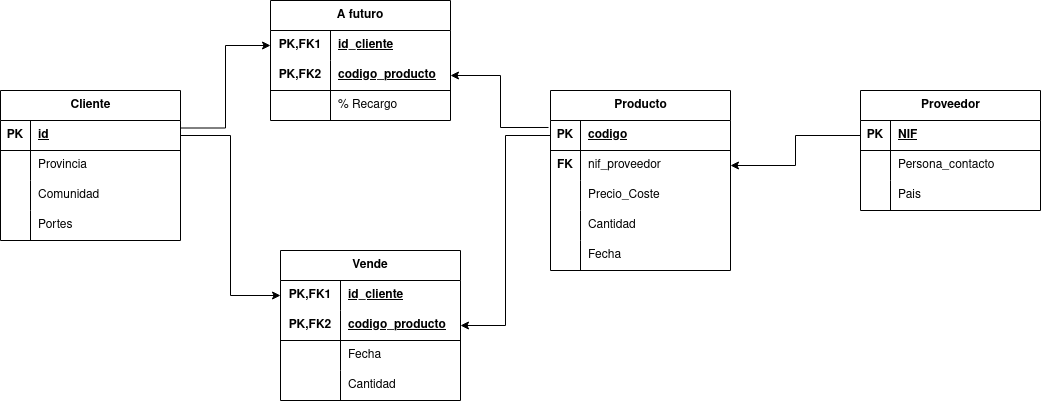

The diagram above was exported from draw.io. Its source (the exported page's mxGraphModel, read from the mxfile embedded in the PNG):
<mxGraphModel dx="1434" dy="795" grid="1" gridSize="10" guides="1" tooltips="1" connect="1" arrows="1" fold="1" page="1" pageScale="1" pageWidth="827" pageHeight="1169" math="0" shadow="0">
  <root>
    <mxCell id="0" />
    <mxCell id="1" parent="0" />
    <mxCell id="OjkmUWZxMnyXioy2Z7ho-86" style="edgeStyle=orthogonalEdgeStyle;rounded=0;orthogonalLoop=1;jettySize=auto;html=1;exitX=1;exitY=0.25;exitDx=0;exitDy=0;entryX=0;entryY=0.5;entryDx=0;entryDy=0;" edge="1" parent="1" source="OjkmUWZxMnyXioy2Z7ho-1" target="OjkmUWZxMnyXioy2Z7ho-28">
      <mxGeometry relative="1" as="geometry" />
    </mxCell>
    <mxCell id="OjkmUWZxMnyXioy2Z7ho-1" value="Cliente" style="shape=table;startSize=30;container=1;collapsible=1;childLayout=tableLayout;fixedRows=1;rowLines=0;fontStyle=1;align=center;resizeLast=1;html=1;" vertex="1" parent="1">
      <mxGeometry x="40" y="500" width="180" height="150" as="geometry" />
    </mxCell>
    <mxCell id="OjkmUWZxMnyXioy2Z7ho-2" value="" style="shape=tableRow;horizontal=0;startSize=0;swimlaneHead=0;swimlaneBody=0;fillColor=none;collapsible=0;dropTarget=0;points=[[0,0.5],[1,0.5]];portConstraint=eastwest;top=0;left=0;right=0;bottom=1;" vertex="1" parent="OjkmUWZxMnyXioy2Z7ho-1">
      <mxGeometry y="30" width="180" height="30" as="geometry" />
    </mxCell>
    <mxCell id="OjkmUWZxMnyXioy2Z7ho-3" value="PK" style="shape=partialRectangle;connectable=0;fillColor=none;top=0;left=0;bottom=0;right=0;fontStyle=1;overflow=hidden;whiteSpace=wrap;html=1;" vertex="1" parent="OjkmUWZxMnyXioy2Z7ho-2">
      <mxGeometry width="30" height="30" as="geometry">
        <mxRectangle width="30" height="30" as="alternateBounds" />
      </mxGeometry>
    </mxCell>
    <mxCell id="OjkmUWZxMnyXioy2Z7ho-4" value="id" style="shape=partialRectangle;connectable=0;fillColor=none;top=0;left=0;bottom=0;right=0;align=left;spacingLeft=6;fontStyle=5;overflow=hidden;whiteSpace=wrap;html=1;" vertex="1" parent="OjkmUWZxMnyXioy2Z7ho-2">
      <mxGeometry x="30" width="150" height="30" as="geometry">
        <mxRectangle width="150" height="30" as="alternateBounds" />
      </mxGeometry>
    </mxCell>
    <mxCell id="OjkmUWZxMnyXioy2Z7ho-5" value="" style="shape=tableRow;horizontal=0;startSize=0;swimlaneHead=0;swimlaneBody=0;fillColor=none;collapsible=0;dropTarget=0;points=[[0,0.5],[1,0.5]];portConstraint=eastwest;top=0;left=0;right=0;bottom=0;" vertex="1" parent="OjkmUWZxMnyXioy2Z7ho-1">
      <mxGeometry y="60" width="180" height="30" as="geometry" />
    </mxCell>
    <mxCell id="OjkmUWZxMnyXioy2Z7ho-6" value="" style="shape=partialRectangle;connectable=0;fillColor=none;top=0;left=0;bottom=0;right=0;editable=1;overflow=hidden;whiteSpace=wrap;html=1;" vertex="1" parent="OjkmUWZxMnyXioy2Z7ho-5">
      <mxGeometry width="30" height="30" as="geometry">
        <mxRectangle width="30" height="30" as="alternateBounds" />
      </mxGeometry>
    </mxCell>
    <mxCell id="OjkmUWZxMnyXioy2Z7ho-7" value="Provincia" style="shape=partialRectangle;connectable=0;fillColor=none;top=0;left=0;bottom=0;right=0;align=left;spacingLeft=6;overflow=hidden;whiteSpace=wrap;html=1;" vertex="1" parent="OjkmUWZxMnyXioy2Z7ho-5">
      <mxGeometry x="30" width="150" height="30" as="geometry">
        <mxRectangle width="150" height="30" as="alternateBounds" />
      </mxGeometry>
    </mxCell>
    <mxCell id="OjkmUWZxMnyXioy2Z7ho-8" value="" style="shape=tableRow;horizontal=0;startSize=0;swimlaneHead=0;swimlaneBody=0;fillColor=none;collapsible=0;dropTarget=0;points=[[0,0.5],[1,0.5]];portConstraint=eastwest;top=0;left=0;right=0;bottom=0;" vertex="1" parent="OjkmUWZxMnyXioy2Z7ho-1">
      <mxGeometry y="90" width="180" height="30" as="geometry" />
    </mxCell>
    <mxCell id="OjkmUWZxMnyXioy2Z7ho-9" value="" style="shape=partialRectangle;connectable=0;fillColor=none;top=0;left=0;bottom=0;right=0;editable=1;overflow=hidden;whiteSpace=wrap;html=1;" vertex="1" parent="OjkmUWZxMnyXioy2Z7ho-8">
      <mxGeometry width="30" height="30" as="geometry">
        <mxRectangle width="30" height="30" as="alternateBounds" />
      </mxGeometry>
    </mxCell>
    <mxCell id="OjkmUWZxMnyXioy2Z7ho-10" value="Comunidad" style="shape=partialRectangle;connectable=0;fillColor=none;top=0;left=0;bottom=0;right=0;align=left;spacingLeft=6;overflow=hidden;whiteSpace=wrap;html=1;" vertex="1" parent="OjkmUWZxMnyXioy2Z7ho-8">
      <mxGeometry x="30" width="150" height="30" as="geometry">
        <mxRectangle width="150" height="30" as="alternateBounds" />
      </mxGeometry>
    </mxCell>
    <mxCell id="OjkmUWZxMnyXioy2Z7ho-11" value="" style="shape=tableRow;horizontal=0;startSize=0;swimlaneHead=0;swimlaneBody=0;fillColor=none;collapsible=0;dropTarget=0;points=[[0,0.5],[1,0.5]];portConstraint=eastwest;top=0;left=0;right=0;bottom=0;" vertex="1" parent="OjkmUWZxMnyXioy2Z7ho-1">
      <mxGeometry y="120" width="180" height="30" as="geometry" />
    </mxCell>
    <mxCell id="OjkmUWZxMnyXioy2Z7ho-12" value="" style="shape=partialRectangle;connectable=0;fillColor=none;top=0;left=0;bottom=0;right=0;editable=1;overflow=hidden;whiteSpace=wrap;html=1;" vertex="1" parent="OjkmUWZxMnyXioy2Z7ho-11">
      <mxGeometry width="30" height="30" as="geometry">
        <mxRectangle width="30" height="30" as="alternateBounds" />
      </mxGeometry>
    </mxCell>
    <mxCell id="OjkmUWZxMnyXioy2Z7ho-13" value="Portes" style="shape=partialRectangle;connectable=0;fillColor=none;top=0;left=0;bottom=0;right=0;align=left;spacingLeft=6;overflow=hidden;whiteSpace=wrap;html=1;" vertex="1" parent="OjkmUWZxMnyXioy2Z7ho-11">
      <mxGeometry x="30" width="150" height="30" as="geometry">
        <mxRectangle width="150" height="30" as="alternateBounds" />
      </mxGeometry>
    </mxCell>
    <mxCell id="OjkmUWZxMnyXioy2Z7ho-27" value="A futuro" style="shape=table;startSize=30;container=1;collapsible=1;childLayout=tableLayout;fixedRows=1;rowLines=0;fontStyle=1;align=center;resizeLast=1;html=1;whiteSpace=wrap;" vertex="1" parent="1">
      <mxGeometry x="310" y="410" width="180" height="120" as="geometry" />
    </mxCell>
    <mxCell id="OjkmUWZxMnyXioy2Z7ho-28" value="" style="shape=tableRow;horizontal=0;startSize=0;swimlaneHead=0;swimlaneBody=0;fillColor=none;collapsible=0;dropTarget=0;points=[[0,0.5],[1,0.5]];portConstraint=eastwest;top=0;left=0;right=0;bottom=0;html=1;" vertex="1" parent="OjkmUWZxMnyXioy2Z7ho-27">
      <mxGeometry y="30" width="180" height="30" as="geometry" />
    </mxCell>
    <mxCell id="OjkmUWZxMnyXioy2Z7ho-29" value="PK,FK1" style="shape=partialRectangle;connectable=0;fillColor=none;top=0;left=0;bottom=0;right=0;fontStyle=1;overflow=hidden;html=1;whiteSpace=wrap;" vertex="1" parent="OjkmUWZxMnyXioy2Z7ho-28">
      <mxGeometry width="60" height="30" as="geometry">
        <mxRectangle width="60" height="30" as="alternateBounds" />
      </mxGeometry>
    </mxCell>
    <mxCell id="OjkmUWZxMnyXioy2Z7ho-30" value="id_cliente" style="shape=partialRectangle;connectable=0;fillColor=none;top=0;left=0;bottom=0;right=0;align=left;spacingLeft=6;fontStyle=5;overflow=hidden;html=1;whiteSpace=wrap;" vertex="1" parent="OjkmUWZxMnyXioy2Z7ho-28">
      <mxGeometry x="60" width="120" height="30" as="geometry">
        <mxRectangle width="120" height="30" as="alternateBounds" />
      </mxGeometry>
    </mxCell>
    <mxCell id="OjkmUWZxMnyXioy2Z7ho-31" value="" style="shape=tableRow;horizontal=0;startSize=0;swimlaneHead=0;swimlaneBody=0;fillColor=none;collapsible=0;dropTarget=0;points=[[0,0.5],[1,0.5]];portConstraint=eastwest;top=0;left=0;right=0;bottom=1;html=1;" vertex="1" parent="OjkmUWZxMnyXioy2Z7ho-27">
      <mxGeometry y="60" width="180" height="30" as="geometry" />
    </mxCell>
    <mxCell id="OjkmUWZxMnyXioy2Z7ho-32" value="PK,FK2" style="shape=partialRectangle;connectable=0;fillColor=none;top=0;left=0;bottom=0;right=0;fontStyle=1;overflow=hidden;html=1;whiteSpace=wrap;" vertex="1" parent="OjkmUWZxMnyXioy2Z7ho-31">
      <mxGeometry width="60" height="30" as="geometry">
        <mxRectangle width="60" height="30" as="alternateBounds" />
      </mxGeometry>
    </mxCell>
    <mxCell id="OjkmUWZxMnyXioy2Z7ho-33" value="codigo_producto" style="shape=partialRectangle;connectable=0;fillColor=none;top=0;left=0;bottom=0;right=0;align=left;spacingLeft=6;fontStyle=5;overflow=hidden;html=1;whiteSpace=wrap;" vertex="1" parent="OjkmUWZxMnyXioy2Z7ho-31">
      <mxGeometry x="60" width="120" height="30" as="geometry">
        <mxRectangle width="120" height="30" as="alternateBounds" />
      </mxGeometry>
    </mxCell>
    <mxCell id="OjkmUWZxMnyXioy2Z7ho-34" value="" style="shape=tableRow;horizontal=0;startSize=0;swimlaneHead=0;swimlaneBody=0;fillColor=none;collapsible=0;dropTarget=0;points=[[0,0.5],[1,0.5]];portConstraint=eastwest;top=0;left=0;right=0;bottom=0;html=1;" vertex="1" parent="OjkmUWZxMnyXioy2Z7ho-27">
      <mxGeometry y="90" width="180" height="30" as="geometry" />
    </mxCell>
    <mxCell id="OjkmUWZxMnyXioy2Z7ho-35" value="" style="shape=partialRectangle;connectable=0;fillColor=none;top=0;left=0;bottom=0;right=0;editable=1;overflow=hidden;html=1;whiteSpace=wrap;" vertex="1" parent="OjkmUWZxMnyXioy2Z7ho-34">
      <mxGeometry width="60" height="30" as="geometry">
        <mxRectangle width="60" height="30" as="alternateBounds" />
      </mxGeometry>
    </mxCell>
    <mxCell id="OjkmUWZxMnyXioy2Z7ho-36" value="% Recargo" style="shape=partialRectangle;connectable=0;fillColor=none;top=0;left=0;bottom=0;right=0;align=left;spacingLeft=6;overflow=hidden;html=1;whiteSpace=wrap;" vertex="1" parent="OjkmUWZxMnyXioy2Z7ho-34">
      <mxGeometry x="60" width="120" height="30" as="geometry">
        <mxRectangle width="120" height="30" as="alternateBounds" />
      </mxGeometry>
    </mxCell>
    <mxCell id="OjkmUWZxMnyXioy2Z7ho-43" value="Producto" style="shape=table;startSize=30;container=1;collapsible=1;childLayout=tableLayout;fixedRows=1;rowLines=0;fontStyle=1;align=center;resizeLast=1;html=1;" vertex="1" parent="1">
      <mxGeometry x="590" y="500" width="180" height="180" as="geometry" />
    </mxCell>
    <mxCell id="OjkmUWZxMnyXioy2Z7ho-44" value="" style="shape=tableRow;horizontal=0;startSize=0;swimlaneHead=0;swimlaneBody=0;fillColor=none;collapsible=0;dropTarget=0;points=[[0,0.5],[1,0.5]];portConstraint=eastwest;top=0;left=0;right=0;bottom=1;" vertex="1" parent="OjkmUWZxMnyXioy2Z7ho-43">
      <mxGeometry y="30" width="180" height="30" as="geometry" />
    </mxCell>
    <mxCell id="OjkmUWZxMnyXioy2Z7ho-45" value="PK" style="shape=partialRectangle;connectable=0;fillColor=none;top=0;left=0;bottom=0;right=0;fontStyle=1;overflow=hidden;whiteSpace=wrap;html=1;" vertex="1" parent="OjkmUWZxMnyXioy2Z7ho-44">
      <mxGeometry width="30" height="30" as="geometry">
        <mxRectangle width="30" height="30" as="alternateBounds" />
      </mxGeometry>
    </mxCell>
    <mxCell id="OjkmUWZxMnyXioy2Z7ho-46" value="codigo" style="shape=partialRectangle;connectable=0;fillColor=none;top=0;left=0;bottom=0;right=0;align=left;spacingLeft=6;fontStyle=5;overflow=hidden;whiteSpace=wrap;html=1;" vertex="1" parent="OjkmUWZxMnyXioy2Z7ho-44">
      <mxGeometry x="30" width="150" height="30" as="geometry">
        <mxRectangle width="150" height="30" as="alternateBounds" />
      </mxGeometry>
    </mxCell>
    <mxCell id="OjkmUWZxMnyXioy2Z7ho-47" value="" style="shape=tableRow;horizontal=0;startSize=0;swimlaneHead=0;swimlaneBody=0;fillColor=none;collapsible=0;dropTarget=0;points=[[0,0.5],[1,0.5]];portConstraint=eastwest;top=0;left=0;right=0;bottom=0;" vertex="1" parent="OjkmUWZxMnyXioy2Z7ho-43">
      <mxGeometry y="60" width="180" height="30" as="geometry" />
    </mxCell>
    <mxCell id="OjkmUWZxMnyXioy2Z7ho-48" value="&lt;b&gt;FK&lt;/b&gt;" style="shape=partialRectangle;connectable=0;fillColor=none;top=0;left=0;bottom=0;right=0;editable=1;overflow=hidden;whiteSpace=wrap;html=1;" vertex="1" parent="OjkmUWZxMnyXioy2Z7ho-47">
      <mxGeometry width="30" height="30" as="geometry">
        <mxRectangle width="30" height="30" as="alternateBounds" />
      </mxGeometry>
    </mxCell>
    <mxCell id="OjkmUWZxMnyXioy2Z7ho-49" value="nif_proveedor" style="shape=partialRectangle;connectable=0;fillColor=none;top=0;left=0;bottom=0;right=0;align=left;spacingLeft=6;overflow=hidden;whiteSpace=wrap;html=1;" vertex="1" parent="OjkmUWZxMnyXioy2Z7ho-47">
      <mxGeometry x="30" width="150" height="30" as="geometry">
        <mxRectangle width="150" height="30" as="alternateBounds" />
      </mxGeometry>
    </mxCell>
    <mxCell id="OjkmUWZxMnyXioy2Z7ho-50" value="" style="shape=tableRow;horizontal=0;startSize=0;swimlaneHead=0;swimlaneBody=0;fillColor=none;collapsible=0;dropTarget=0;points=[[0,0.5],[1,0.5]];portConstraint=eastwest;top=0;left=0;right=0;bottom=0;" vertex="1" parent="OjkmUWZxMnyXioy2Z7ho-43">
      <mxGeometry y="90" width="180" height="30" as="geometry" />
    </mxCell>
    <mxCell id="OjkmUWZxMnyXioy2Z7ho-51" value="" style="shape=partialRectangle;connectable=0;fillColor=none;top=0;left=0;bottom=0;right=0;editable=1;overflow=hidden;whiteSpace=wrap;html=1;" vertex="1" parent="OjkmUWZxMnyXioy2Z7ho-50">
      <mxGeometry width="30" height="30" as="geometry">
        <mxRectangle width="30" height="30" as="alternateBounds" />
      </mxGeometry>
    </mxCell>
    <mxCell id="OjkmUWZxMnyXioy2Z7ho-52" value="Precio_Coste" style="shape=partialRectangle;connectable=0;fillColor=none;top=0;left=0;bottom=0;right=0;align=left;spacingLeft=6;overflow=hidden;whiteSpace=wrap;html=1;" vertex="1" parent="OjkmUWZxMnyXioy2Z7ho-50">
      <mxGeometry x="30" width="150" height="30" as="geometry">
        <mxRectangle width="150" height="30" as="alternateBounds" />
      </mxGeometry>
    </mxCell>
    <mxCell id="OjkmUWZxMnyXioy2Z7ho-53" value="" style="shape=tableRow;horizontal=0;startSize=0;swimlaneHead=0;swimlaneBody=0;fillColor=none;collapsible=0;dropTarget=0;points=[[0,0.5],[1,0.5]];portConstraint=eastwest;top=0;left=0;right=0;bottom=0;" vertex="1" parent="OjkmUWZxMnyXioy2Z7ho-43">
      <mxGeometry y="120" width="180" height="30" as="geometry" />
    </mxCell>
    <mxCell id="OjkmUWZxMnyXioy2Z7ho-54" value="" style="shape=partialRectangle;connectable=0;fillColor=none;top=0;left=0;bottom=0;right=0;editable=1;overflow=hidden;whiteSpace=wrap;html=1;" vertex="1" parent="OjkmUWZxMnyXioy2Z7ho-53">
      <mxGeometry width="30" height="30" as="geometry">
        <mxRectangle width="30" height="30" as="alternateBounds" />
      </mxGeometry>
    </mxCell>
    <mxCell id="OjkmUWZxMnyXioy2Z7ho-55" value="Cantidad" style="shape=partialRectangle;connectable=0;fillColor=none;top=0;left=0;bottom=0;right=0;align=left;spacingLeft=6;overflow=hidden;whiteSpace=wrap;html=1;" vertex="1" parent="OjkmUWZxMnyXioy2Z7ho-53">
      <mxGeometry x="30" width="150" height="30" as="geometry">
        <mxRectangle width="150" height="30" as="alternateBounds" />
      </mxGeometry>
    </mxCell>
    <mxCell id="OjkmUWZxMnyXioy2Z7ho-126" value="" style="shape=tableRow;horizontal=0;startSize=0;swimlaneHead=0;swimlaneBody=0;fillColor=none;collapsible=0;dropTarget=0;points=[[0,0.5],[1,0.5]];portConstraint=eastwest;top=0;left=0;right=0;bottom=0;" vertex="1" parent="OjkmUWZxMnyXioy2Z7ho-43">
      <mxGeometry y="150" width="180" height="30" as="geometry" />
    </mxCell>
    <mxCell id="OjkmUWZxMnyXioy2Z7ho-127" value="" style="shape=partialRectangle;connectable=0;fillColor=none;top=0;left=0;bottom=0;right=0;editable=1;overflow=hidden;whiteSpace=wrap;html=1;" vertex="1" parent="OjkmUWZxMnyXioy2Z7ho-126">
      <mxGeometry width="30" height="30" as="geometry">
        <mxRectangle width="30" height="30" as="alternateBounds" />
      </mxGeometry>
    </mxCell>
    <mxCell id="OjkmUWZxMnyXioy2Z7ho-128" value="Fecha" style="shape=partialRectangle;connectable=0;fillColor=none;top=0;left=0;bottom=0;right=0;align=left;spacingLeft=6;overflow=hidden;whiteSpace=wrap;html=1;" vertex="1" parent="OjkmUWZxMnyXioy2Z7ho-126">
      <mxGeometry x="30" width="150" height="30" as="geometry">
        <mxRectangle width="150" height="30" as="alternateBounds" />
      </mxGeometry>
    </mxCell>
    <mxCell id="OjkmUWZxMnyXioy2Z7ho-58" value="Proveedor" style="shape=table;startSize=30;container=1;collapsible=1;childLayout=tableLayout;fixedRows=1;rowLines=0;fontStyle=1;align=center;resizeLast=1;html=1;" vertex="1" parent="1">
      <mxGeometry x="900" y="500" width="180" height="120" as="geometry" />
    </mxCell>
    <mxCell id="OjkmUWZxMnyXioy2Z7ho-59" value="" style="shape=tableRow;horizontal=0;startSize=0;swimlaneHead=0;swimlaneBody=0;fillColor=none;collapsible=0;dropTarget=0;points=[[0,0.5],[1,0.5]];portConstraint=eastwest;top=0;left=0;right=0;bottom=1;" vertex="1" parent="OjkmUWZxMnyXioy2Z7ho-58">
      <mxGeometry y="30" width="180" height="30" as="geometry" />
    </mxCell>
    <mxCell id="OjkmUWZxMnyXioy2Z7ho-60" value="PK" style="shape=partialRectangle;connectable=0;fillColor=none;top=0;left=0;bottom=0;right=0;fontStyle=1;overflow=hidden;whiteSpace=wrap;html=1;" vertex="1" parent="OjkmUWZxMnyXioy2Z7ho-59">
      <mxGeometry width="30" height="30" as="geometry">
        <mxRectangle width="30" height="30" as="alternateBounds" />
      </mxGeometry>
    </mxCell>
    <mxCell id="OjkmUWZxMnyXioy2Z7ho-61" value="NIF" style="shape=partialRectangle;connectable=0;fillColor=none;top=0;left=0;bottom=0;right=0;align=left;spacingLeft=6;fontStyle=5;overflow=hidden;whiteSpace=wrap;html=1;" vertex="1" parent="OjkmUWZxMnyXioy2Z7ho-59">
      <mxGeometry x="30" width="150" height="30" as="geometry">
        <mxRectangle width="150" height="30" as="alternateBounds" />
      </mxGeometry>
    </mxCell>
    <mxCell id="OjkmUWZxMnyXioy2Z7ho-62" value="" style="shape=tableRow;horizontal=0;startSize=0;swimlaneHead=0;swimlaneBody=0;fillColor=none;collapsible=0;dropTarget=0;points=[[0,0.5],[1,0.5]];portConstraint=eastwest;top=0;left=0;right=0;bottom=0;" vertex="1" parent="OjkmUWZxMnyXioy2Z7ho-58">
      <mxGeometry y="60" width="180" height="30" as="geometry" />
    </mxCell>
    <mxCell id="OjkmUWZxMnyXioy2Z7ho-63" value="" style="shape=partialRectangle;connectable=0;fillColor=none;top=0;left=0;bottom=0;right=0;editable=1;overflow=hidden;whiteSpace=wrap;html=1;" vertex="1" parent="OjkmUWZxMnyXioy2Z7ho-62">
      <mxGeometry width="30" height="30" as="geometry">
        <mxRectangle width="30" height="30" as="alternateBounds" />
      </mxGeometry>
    </mxCell>
    <mxCell id="OjkmUWZxMnyXioy2Z7ho-64" value="Persona_contacto" style="shape=partialRectangle;connectable=0;fillColor=none;top=0;left=0;bottom=0;right=0;align=left;spacingLeft=6;overflow=hidden;whiteSpace=wrap;html=1;" vertex="1" parent="OjkmUWZxMnyXioy2Z7ho-62">
      <mxGeometry x="30" width="150" height="30" as="geometry">
        <mxRectangle width="150" height="30" as="alternateBounds" />
      </mxGeometry>
    </mxCell>
    <mxCell id="OjkmUWZxMnyXioy2Z7ho-65" value="" style="shape=tableRow;horizontal=0;startSize=0;swimlaneHead=0;swimlaneBody=0;fillColor=none;collapsible=0;dropTarget=0;points=[[0,0.5],[1,0.5]];portConstraint=eastwest;top=0;left=0;right=0;bottom=0;" vertex="1" parent="OjkmUWZxMnyXioy2Z7ho-58">
      <mxGeometry y="90" width="180" height="30" as="geometry" />
    </mxCell>
    <mxCell id="OjkmUWZxMnyXioy2Z7ho-66" value="" style="shape=partialRectangle;connectable=0;fillColor=none;top=0;left=0;bottom=0;right=0;editable=1;overflow=hidden;whiteSpace=wrap;html=1;" vertex="1" parent="OjkmUWZxMnyXioy2Z7ho-65">
      <mxGeometry width="30" height="30" as="geometry">
        <mxRectangle width="30" height="30" as="alternateBounds" />
      </mxGeometry>
    </mxCell>
    <mxCell id="OjkmUWZxMnyXioy2Z7ho-67" value="Pais" style="shape=partialRectangle;connectable=0;fillColor=none;top=0;left=0;bottom=0;right=0;align=left;spacingLeft=6;overflow=hidden;whiteSpace=wrap;html=1;" vertex="1" parent="OjkmUWZxMnyXioy2Z7ho-65">
      <mxGeometry x="30" width="150" height="30" as="geometry">
        <mxRectangle width="150" height="30" as="alternateBounds" />
      </mxGeometry>
    </mxCell>
    <mxCell id="OjkmUWZxMnyXioy2Z7ho-71" style="edgeStyle=orthogonalEdgeStyle;rounded=0;orthogonalLoop=1;jettySize=auto;html=1;exitX=0;exitY=0.5;exitDx=0;exitDy=0;entryX=1;entryY=0.5;entryDx=0;entryDy=0;" edge="1" parent="1" source="OjkmUWZxMnyXioy2Z7ho-59" target="OjkmUWZxMnyXioy2Z7ho-47">
      <mxGeometry relative="1" as="geometry" />
    </mxCell>
    <mxCell id="OjkmUWZxMnyXioy2Z7ho-72" value="Vende" style="shape=table;startSize=30;container=1;collapsible=1;childLayout=tableLayout;fixedRows=1;rowLines=0;fontStyle=1;align=center;resizeLast=1;html=1;whiteSpace=wrap;" vertex="1" parent="1">
      <mxGeometry x="320" y="660" width="180" height="150" as="geometry" />
    </mxCell>
    <mxCell id="OjkmUWZxMnyXioy2Z7ho-73" value="" style="shape=tableRow;horizontal=0;startSize=0;swimlaneHead=0;swimlaneBody=0;fillColor=none;collapsible=0;dropTarget=0;points=[[0,0.5],[1,0.5]];portConstraint=eastwest;top=0;left=0;right=0;bottom=0;html=1;" vertex="1" parent="OjkmUWZxMnyXioy2Z7ho-72">
      <mxGeometry y="30" width="180" height="30" as="geometry" />
    </mxCell>
    <mxCell id="OjkmUWZxMnyXioy2Z7ho-74" value="PK,FK1" style="shape=partialRectangle;connectable=0;fillColor=none;top=0;left=0;bottom=0;right=0;fontStyle=1;overflow=hidden;html=1;whiteSpace=wrap;" vertex="1" parent="OjkmUWZxMnyXioy2Z7ho-73">
      <mxGeometry width="60" height="30" as="geometry">
        <mxRectangle width="60" height="30" as="alternateBounds" />
      </mxGeometry>
    </mxCell>
    <mxCell id="OjkmUWZxMnyXioy2Z7ho-75" value="id_cliente" style="shape=partialRectangle;connectable=0;fillColor=none;top=0;left=0;bottom=0;right=0;align=left;spacingLeft=6;fontStyle=5;overflow=hidden;html=1;whiteSpace=wrap;" vertex="1" parent="OjkmUWZxMnyXioy2Z7ho-73">
      <mxGeometry x="60" width="120" height="30" as="geometry">
        <mxRectangle width="120" height="30" as="alternateBounds" />
      </mxGeometry>
    </mxCell>
    <mxCell id="OjkmUWZxMnyXioy2Z7ho-76" value="" style="shape=tableRow;horizontal=0;startSize=0;swimlaneHead=0;swimlaneBody=0;fillColor=none;collapsible=0;dropTarget=0;points=[[0,0.5],[1,0.5]];portConstraint=eastwest;top=0;left=0;right=0;bottom=1;html=1;" vertex="1" parent="OjkmUWZxMnyXioy2Z7ho-72">
      <mxGeometry y="60" width="180" height="30" as="geometry" />
    </mxCell>
    <mxCell id="OjkmUWZxMnyXioy2Z7ho-77" value="PK,FK2" style="shape=partialRectangle;connectable=0;fillColor=none;top=0;left=0;bottom=0;right=0;fontStyle=1;overflow=hidden;html=1;whiteSpace=wrap;" vertex="1" parent="OjkmUWZxMnyXioy2Z7ho-76">
      <mxGeometry width="60" height="30" as="geometry">
        <mxRectangle width="60" height="30" as="alternateBounds" />
      </mxGeometry>
    </mxCell>
    <mxCell id="OjkmUWZxMnyXioy2Z7ho-78" value="codigo_producto" style="shape=partialRectangle;connectable=0;fillColor=none;top=0;left=0;bottom=0;right=0;align=left;spacingLeft=6;fontStyle=5;overflow=hidden;html=1;whiteSpace=wrap;" vertex="1" parent="OjkmUWZxMnyXioy2Z7ho-76">
      <mxGeometry x="60" width="120" height="30" as="geometry">
        <mxRectangle width="120" height="30" as="alternateBounds" />
      </mxGeometry>
    </mxCell>
    <mxCell id="OjkmUWZxMnyXioy2Z7ho-79" value="" style="shape=tableRow;horizontal=0;startSize=0;swimlaneHead=0;swimlaneBody=0;fillColor=none;collapsible=0;dropTarget=0;points=[[0,0.5],[1,0.5]];portConstraint=eastwest;top=0;left=0;right=0;bottom=0;html=1;" vertex="1" parent="OjkmUWZxMnyXioy2Z7ho-72">
      <mxGeometry y="90" width="180" height="30" as="geometry" />
    </mxCell>
    <mxCell id="OjkmUWZxMnyXioy2Z7ho-80" value="" style="shape=partialRectangle;connectable=0;fillColor=none;top=0;left=0;bottom=0;right=0;editable=1;overflow=hidden;html=1;whiteSpace=wrap;" vertex="1" parent="OjkmUWZxMnyXioy2Z7ho-79">
      <mxGeometry width="60" height="30" as="geometry">
        <mxRectangle width="60" height="30" as="alternateBounds" />
      </mxGeometry>
    </mxCell>
    <mxCell id="OjkmUWZxMnyXioy2Z7ho-81" value="Fecha" style="shape=partialRectangle;connectable=0;fillColor=none;top=0;left=0;bottom=0;right=0;align=left;spacingLeft=6;overflow=hidden;html=1;whiteSpace=wrap;" vertex="1" parent="OjkmUWZxMnyXioy2Z7ho-79">
      <mxGeometry x="60" width="120" height="30" as="geometry">
        <mxRectangle width="120" height="30" as="alternateBounds" />
      </mxGeometry>
    </mxCell>
    <mxCell id="OjkmUWZxMnyXioy2Z7ho-82" value="" style="shape=tableRow;horizontal=0;startSize=0;swimlaneHead=0;swimlaneBody=0;fillColor=none;collapsible=0;dropTarget=0;points=[[0,0.5],[1,0.5]];portConstraint=eastwest;top=0;left=0;right=0;bottom=0;html=1;" vertex="1" parent="OjkmUWZxMnyXioy2Z7ho-72">
      <mxGeometry y="120" width="180" height="30" as="geometry" />
    </mxCell>
    <mxCell id="OjkmUWZxMnyXioy2Z7ho-83" value="" style="shape=partialRectangle;connectable=0;fillColor=none;top=0;left=0;bottom=0;right=0;editable=1;overflow=hidden;html=1;whiteSpace=wrap;" vertex="1" parent="OjkmUWZxMnyXioy2Z7ho-82">
      <mxGeometry width="60" height="30" as="geometry">
        <mxRectangle width="60" height="30" as="alternateBounds" />
      </mxGeometry>
    </mxCell>
    <mxCell id="OjkmUWZxMnyXioy2Z7ho-84" value="Cantidad" style="shape=partialRectangle;connectable=0;fillColor=none;top=0;left=0;bottom=0;right=0;align=left;spacingLeft=6;overflow=hidden;html=1;whiteSpace=wrap;" vertex="1" parent="OjkmUWZxMnyXioy2Z7ho-82">
      <mxGeometry x="60" width="120" height="30" as="geometry">
        <mxRectangle width="120" height="30" as="alternateBounds" />
      </mxGeometry>
    </mxCell>
    <mxCell id="OjkmUWZxMnyXioy2Z7ho-87" style="edgeStyle=orthogonalEdgeStyle;rounded=0;orthogonalLoop=1;jettySize=auto;html=1;exitX=1;exitY=0.5;exitDx=0;exitDy=0;entryX=0;entryY=0.5;entryDx=0;entryDy=0;" edge="1" parent="1" source="OjkmUWZxMnyXioy2Z7ho-2" target="OjkmUWZxMnyXioy2Z7ho-73">
      <mxGeometry relative="1" as="geometry" />
    </mxCell>
    <mxCell id="OjkmUWZxMnyXioy2Z7ho-91" style="edgeStyle=orthogonalEdgeStyle;rounded=0;orthogonalLoop=1;jettySize=auto;html=1;exitX=-0.011;exitY=0.233;exitDx=0;exitDy=0;entryX=1;entryY=0.5;entryDx=0;entryDy=0;exitPerimeter=0;" edge="1" parent="1" source="OjkmUWZxMnyXioy2Z7ho-44" target="OjkmUWZxMnyXioy2Z7ho-31">
      <mxGeometry relative="1" as="geometry" />
    </mxCell>
    <mxCell id="OjkmUWZxMnyXioy2Z7ho-92" style="edgeStyle=orthogonalEdgeStyle;rounded=0;orthogonalLoop=1;jettySize=auto;html=1;exitX=0;exitY=0.5;exitDx=0;exitDy=0;entryX=1;entryY=0.5;entryDx=0;entryDy=0;" edge="1" parent="1" source="OjkmUWZxMnyXioy2Z7ho-44" target="OjkmUWZxMnyXioy2Z7ho-72">
      <mxGeometry relative="1" as="geometry" />
    </mxCell>
  </root>
</mxGraphModel>